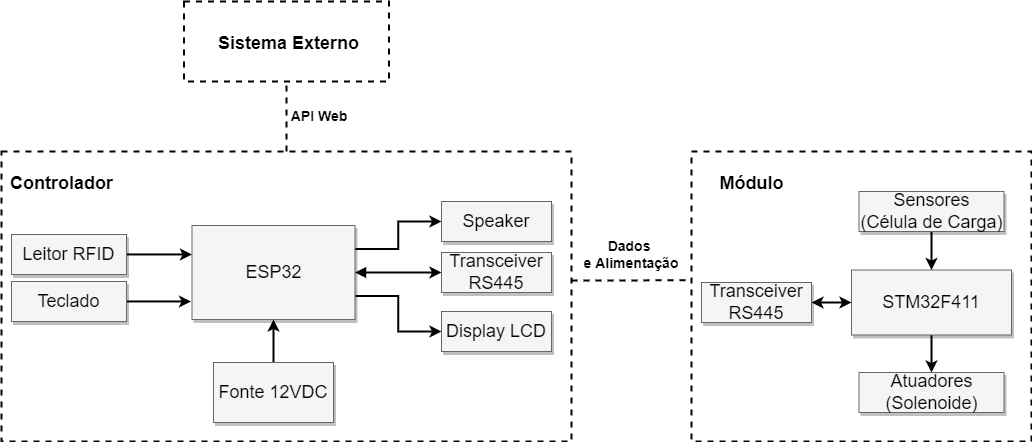

The diagram above was exported from draw.io. Its source (the exported page's mxGraphModel, read from the mxfile embedded in the PNG):
<mxGraphModel dx="781" dy="468" grid="1" gridSize="10" guides="1" tooltips="1" connect="1" arrows="1" fold="1" page="1" pageScale="1.5" pageWidth="1169" pageHeight="826" background="none" math="0" shadow="0">
  <root>
    <mxCell id="0" style=";html=1;" />
    <mxCell id="1" style=";html=1;" parent="0" />
    <mxCell id="qqecT5TRl4Vr-riTESpk-1" style="edgeStyle=orthogonalEdgeStyle;rounded=0;orthogonalLoop=1;jettySize=auto;html=1;entryX=0.5;entryY=1;entryDx=0;entryDy=0;dashed=1;endArrow=none;endFill=0;strokeWidth=2;" parent="1" source="edhCC0EptpG3vSuV7KIo-19" target="edhCC0EptpG3vSuV7KIo-27" edge="1">
      <mxGeometry relative="1" as="geometry" />
    </mxCell>
    <mxCell id="edhCC0EptpG3vSuV7KIo-19" value="" style="rounded=0;whiteSpace=wrap;html=1;dashed=1;strokeWidth=2;fillColor=none;" parent="1" vertex="1">
      <mxGeometry x="460" y="360" width="570" height="290" as="geometry" />
    </mxCell>
    <mxCell id="edhCC0EptpG3vSuV7KIo-49" style="edgeStyle=orthogonalEdgeStyle;rounded=0;orthogonalLoop=1;jettySize=auto;html=1;entryX=0.5;entryY=1;entryDx=0;entryDy=0;strokeWidth=2;fontSize=14;" parent="1" source="3a17f1ce550125da-11" target="3a17f1ce550125da-2" edge="1">
      <mxGeometry relative="1" as="geometry" />
    </mxCell>
    <mxCell id="3a17f1ce550125da-11" value="Fonte 12VDC" style="whiteSpace=wrap;html=1;shadow=1;fontSize=18;fillColor=#f5f5f5;strokeColor=#666666;" parent="1" vertex="1">
      <mxGeometry x="672" y="571" width="120" height="60" as="geometry" />
    </mxCell>
    <mxCell id="edhCC0EptpG3vSuV7KIo-64" style="edgeStyle=orthogonalEdgeStyle;rounded=0;orthogonalLoop=1;jettySize=auto;html=1;entryX=1;entryY=0.25;entryDx=0;entryDy=0;strokeWidth=2;fontSize=14;startArrow=classic;startFill=1;endArrow=none;endFill=0;" parent="1" source="edhCC0EptpG3vSuV7KIo-1" target="3a17f1ce550125da-2" edge="1">
      <mxGeometry relative="1" as="geometry" />
    </mxCell>
    <mxCell id="edhCC0EptpG3vSuV7KIo-1" value="Speaker" style="whiteSpace=wrap;html=1;shadow=1;fontSize=18;fillColor=#f5f5f5;strokeColor=#666666;" parent="1" vertex="1">
      <mxGeometry x="900" y="410" width="110" height="40" as="geometry" />
    </mxCell>
    <mxCell id="edhCC0EptpG3vSuV7KIo-51" style="edgeStyle=orthogonalEdgeStyle;rounded=0;orthogonalLoop=1;jettySize=auto;html=1;strokeWidth=2;fontSize=14;entryX=0;entryY=0.308;entryDx=0;entryDy=0;entryPerimeter=0;" parent="1" source="edhCC0EptpG3vSuV7KIo-7" target="3a17f1ce550125da-2" edge="1">
      <mxGeometry relative="1" as="geometry" />
    </mxCell>
    <mxCell id="edhCC0EptpG3vSuV7KIo-7" value="Leitor RFID" style="whiteSpace=wrap;html=1;shadow=1;fontSize=18;fillColor=#f5f5f5;strokeColor=#666666;" parent="1" vertex="1">
      <mxGeometry x="470" y="443" width="115" height="40" as="geometry" />
    </mxCell>
    <mxCell id="edhCC0EptpG3vSuV7KIo-10" value="Display LCD" style="whiteSpace=wrap;html=1;shadow=1;fontSize=18;fillColor=#f5f5f5;strokeColor=#666666;" parent="1" vertex="1">
      <mxGeometry x="900" y="520" width="110" height="40" as="geometry" />
    </mxCell>
    <mxCell id="edhCC0EptpG3vSuV7KIo-58" style="edgeStyle=orthogonalEdgeStyle;rounded=0;orthogonalLoop=1;jettySize=auto;html=1;entryX=0;entryY=0.5;entryDx=0;entryDy=0;strokeWidth=2;fontSize=14;exitX=1;exitY=0.75;exitDx=0;exitDy=0;" parent="1" source="3a17f1ce550125da-2" target="edhCC0EptpG3vSuV7KIo-10" edge="1">
      <mxGeometry relative="1" as="geometry" />
    </mxCell>
    <mxCell id="edhCC0EptpG3vSuV7KIo-63" style="edgeStyle=orthogonalEdgeStyle;rounded=0;orthogonalLoop=1;jettySize=auto;html=1;entryX=0;entryY=0.5;entryDx=0;entryDy=0;strokeWidth=2;fontSize=14;startArrow=block;startFill=1;" parent="1" source="3a17f1ce550125da-2" target="edhCC0EptpG3vSuV7KIo-46" edge="1">
      <mxGeometry relative="1" as="geometry" />
    </mxCell>
    <mxCell id="3a17f1ce550125da-2" value="ESP32" style="whiteSpace=wrap;html=1;shadow=1;fontSize=18;fillColor=#f5f5f5;strokeColor=#666666;" parent="1" vertex="1">
      <mxGeometry x="650.5" y="434" width="163" height="94" as="geometry" />
    </mxCell>
    <mxCell id="edhCC0EptpG3vSuV7KIo-54" style="edgeStyle=orthogonalEdgeStyle;rounded=0;orthogonalLoop=1;jettySize=auto;html=1;entryX=-0.006;entryY=0.808;entryDx=0;entryDy=0;strokeWidth=2;fontSize=14;entryPerimeter=0;" parent="1" source="3a17f1ce550125da-9" target="3a17f1ce550125da-2" edge="1">
      <mxGeometry relative="1" as="geometry" />
    </mxCell>
    <mxCell id="3a17f1ce550125da-9" value="Teclado" style="whiteSpace=wrap;html=1;shadow=1;fontSize=18;fillColor=#f5f5f5;strokeColor=#666666;" parent="1" vertex="1">
      <mxGeometry x="470" y="490" width="115" height="40" as="geometry" />
    </mxCell>
    <mxCell id="edhCC0EptpG3vSuV7KIo-22" value="" style="endArrow=none;dashed=1;html=1;rounded=0;strokeWidth=2;exitX=1;exitY=0.445;exitDx=0;exitDy=0;exitPerimeter=0;entryX=0;entryY=0.444;entryDx=0;entryDy=0;entryPerimeter=0;" parent="1" source="edhCC0EptpG3vSuV7KIo-19" target="edhCC0EptpG3vSuV7KIo-23" edge="1">
      <mxGeometry width="50" height="50" relative="1" as="geometry">
        <mxPoint x="1080" y="550" as="sourcePoint" />
        <mxPoint x="1180" y="507" as="targetPoint" />
      </mxGeometry>
    </mxCell>
    <mxCell id="edhCC0EptpG3vSuV7KIo-23" value="" style="rounded=0;whiteSpace=wrap;html=1;dashed=1;strokeWidth=2;fillColor=none;" parent="1" vertex="1">
      <mxGeometry x="1150" y="360" width="340" height="290" as="geometry" />
    </mxCell>
    <mxCell id="edhCC0EptpG3vSuV7KIo-41" style="edgeStyle=orthogonalEdgeStyle;rounded=0;orthogonalLoop=1;jettySize=auto;html=1;strokeWidth=2;fontSize=18;" parent="1" source="edhCC0EptpG3vSuV7KIo-24" target="edhCC0EptpG3vSuV7KIo-38" edge="1">
      <mxGeometry relative="1" as="geometry" />
    </mxCell>
    <mxCell id="edhCC0EptpG3vSuV7KIo-24" value="STM32F411" style="whiteSpace=wrap;html=1;shadow=1;fontSize=18;fillColor=#f5f5f5;strokeColor=#666666;" parent="1" vertex="1">
      <mxGeometry x="1310" y="478.5" width="160" height="65" as="geometry" />
    </mxCell>
    <mxCell id="edhCC0EptpG3vSuV7KIo-27" value="" style="rounded=0;whiteSpace=wrap;html=1;dashed=1;strokeWidth=2;fillColor=none;" parent="1" vertex="1">
      <mxGeometry x="642.5" y="210" width="205" height="80" as="geometry" />
    </mxCell>
    <UserObject label="&lt;b&gt;Dados &lt;br&gt;e Alimentação&lt;/b&gt;" placeholders="1" name="Variable" id="edhCC0EptpG3vSuV7KIo-30">
      <mxCell style="text;html=1;strokeColor=none;fillColor=none;align=center;verticalAlign=middle;whiteSpace=wrap;overflow=hidden;rounded=0;dashed=1;strokeWidth=2;fontSize=14;" parent="1" vertex="1">
        <mxGeometry x="1020" y="443" width="140" height="40" as="geometry" />
      </mxCell>
    </UserObject>
    <mxCell id="edhCC0EptpG3vSuV7KIo-33" value="&lt;font style=&quot;font-size: 18px;&quot;&gt;Controlador&lt;/font&gt;" style="text;strokeColor=none;fillColor=none;html=1;fontSize=24;fontStyle=1;verticalAlign=middle;align=center;rounded=0;dashed=1;strokeWidth=2;" parent="1" vertex="1">
      <mxGeometry x="470" y="370" width="100" height="40" as="geometry" />
    </mxCell>
    <mxCell id="edhCC0EptpG3vSuV7KIo-34" value="&lt;font style=&quot;font-size: 18px;&quot;&gt;Módulo&lt;/font&gt;" style="text;strokeColor=none;fillColor=none;html=1;fontSize=24;fontStyle=1;verticalAlign=middle;align=center;rounded=0;dashed=1;strokeWidth=2;" parent="1" vertex="1">
      <mxGeometry x="1160" y="370" width="100" height="40" as="geometry" />
    </mxCell>
    <mxCell id="edhCC0EptpG3vSuV7KIo-39" style="edgeStyle=orthogonalEdgeStyle;rounded=0;orthogonalLoop=1;jettySize=auto;html=1;strokeWidth=2;fontSize=18;" parent="1" source="edhCC0EptpG3vSuV7KIo-36" target="edhCC0EptpG3vSuV7KIo-24" edge="1">
      <mxGeometry relative="1" as="geometry" />
    </mxCell>
    <mxCell id="edhCC0EptpG3vSuV7KIo-36" value="Sensores&lt;br&gt;(Célula de Carga)" style="whiteSpace=wrap;html=1;shadow=1;fontSize=18;fillColor=#f5f5f5;strokeColor=#666666;" parent="1" vertex="1">
      <mxGeometry x="1317.5" y="400" width="145" height="40" as="geometry" />
    </mxCell>
    <mxCell id="edhCC0EptpG3vSuV7KIo-38" value="Atuadores&lt;br&gt;(Solenoide)" style="whiteSpace=wrap;html=1;shadow=1;fontSize=18;fillColor=#f5f5f5;strokeColor=#666666;" parent="1" vertex="1">
      <mxGeometry x="1317.5" y="581" width="145" height="40" as="geometry" />
    </mxCell>
    <UserObject label="&lt;b&gt;API Web&lt;/b&gt;" placeholders="1" name="Variable" id="edhCC0EptpG3vSuV7KIo-42">
      <mxCell style="text;html=1;strokeColor=none;fillColor=none;align=center;verticalAlign=middle;whiteSpace=wrap;overflow=hidden;rounded=0;dashed=1;strokeWidth=2;fontSize=14;direction=west;" parent="1" vertex="1">
        <mxGeometry x="707.5" y="310" width="140" height="30" as="geometry" />
      </mxCell>
    </UserObject>
    <mxCell id="edhCC0EptpG3vSuV7KIo-44" value="&lt;font style=&quot;font-size: 18px;&quot;&gt;Sistema Externo&lt;/font&gt;" style="text;strokeColor=none;fillColor=none;html=1;fontSize=24;fontStyle=1;verticalAlign=middle;align=center;rounded=0;dashed=1;strokeWidth=2;" parent="1" vertex="1">
      <mxGeometry x="702" y="230" width="90" height="40" as="geometry" />
    </mxCell>
    <mxCell id="edhCC0EptpG3vSuV7KIo-46" value="Transceiver RS445" style="whiteSpace=wrap;html=1;shadow=1;fontSize=18;fillColor=#f5f5f5;strokeColor=#666666;" parent="1" vertex="1">
      <mxGeometry x="900" y="461" width="110" height="40" as="geometry" />
    </mxCell>
    <mxCell id="edhCC0EptpG3vSuV7KIo-47" value="Transceiver RS445" style="whiteSpace=wrap;html=1;shadow=1;fontSize=18;fillColor=#f5f5f5;strokeColor=#666666;" parent="1" vertex="1">
      <mxGeometry x="1160" y="491" width="110" height="40" as="geometry" />
    </mxCell>
    <mxCell id="edhCC0EptpG3vSuV7KIo-48" value="" style="endArrow=classic;startArrow=classic;html=1;rounded=0;strokeWidth=2;fontSize=14;exitX=1;exitY=0.5;exitDx=0;exitDy=0;entryX=0;entryY=0.5;entryDx=0;entryDy=0;" parent="1" source="edhCC0EptpG3vSuV7KIo-47" target="edhCC0EptpG3vSuV7KIo-24" edge="1">
      <mxGeometry width="50" height="50" relative="1" as="geometry">
        <mxPoint x="880" y="551" as="sourcePoint" />
        <mxPoint x="930" y="501" as="targetPoint" />
      </mxGeometry>
    </mxCell>
  </root>
</mxGraphModel>